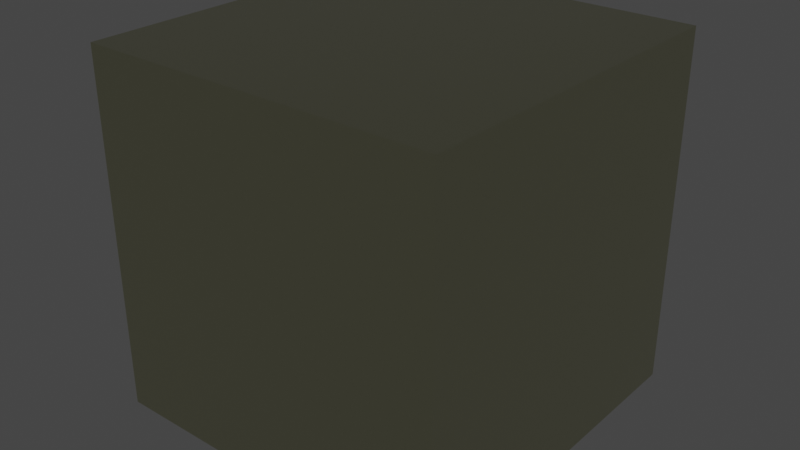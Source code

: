 # Source: Brushed_Nickel.blend  (saved by Blender 2.91.10; exported with 4.5.12 LTS)
import bpy
from mathutils import Matrix  # noqa: F401  (used for matrix-valued properties, if any)

bpy.ops.wm.read_factory_settings(use_empty=True)
scene = bpy.context.scene
scene.name = 'Scene'

# ---- collections
col_collection = bpy.data.collections.new('Collection'); scene.collection.children.link(col_collection)

# ---- materials (node trees are filled in below, after node groups)
mat_brushed_nickel = bpy.data.materials.new('Brushed Nickel')
mat_brushed_nickel.alpha_threshold = 0.0
mat_brushed_nickel.use_transparent_shadow = False
mat_brushed_nickel.diffuse_color = (0.4575, 0.4575, 0.4575, 1.0)
mat_brushed_nickel.roughness = 0.5
mat_brushed_nickel.specular_intensity = 0.8
mat_brushed_nickel.line_color = (0.0, 0.0, 0.0, 1.0)

# ---- material node trees
mat_brushed_nickel.use_nodes = True; mat_brushed_nickel.node_tree.nodes.clear()
_N = mat_brushed_nickel.node_tree.nodes; _L = mat_brushed_nickel.node_tree.links
n0 = _N.new('ShaderNodeOutputMaterial'); n0.name = 'Material Output'; n0.location = (161, 245)
n1 = _N.new('ShaderNodeBsdfPrincipled'); n1.name = 'Principled BSDF'; n1.location = (-149, 256)
n1.distribution = 'GGX'
n1.subsurface_method = 'BURLEY'
n1.inputs[0].default_value = (0.624, 0.624, 0.4287, 1.0)
n1.inputs[1].default_value = 1.0
n1.inputs[2].default_value = 0.25
n1.inputs[3].default_value = 1.45
n1.inputs[27].default_value = (0.0, 0.0, 0.0, 1.0)
n1.inputs[28].default_value = 1.0
_L.new(n1.outputs[0], n0.inputs[0])
n0.is_active_output = True

# ---- world
world_world = bpy.data.worlds.new('World'); scene.world = world_world
world_world.use_nodes = True; world_world.node_tree.nodes.clear()
_N = world_world.node_tree.nodes; _L = world_world.node_tree.links
n0 = _N.new('ShaderNodeOutputWorld'); n0.name = 'World Output'; n0.location = (300, 300)
n1 = _N.new('ShaderNodeBackground'); n1.name = 'Background'; n1.location = (10, 300)
n1.inputs[0].default_value = (0.05088, 0.05088, 0.05088, 1.0)
_L.new(n1.outputs[0], n0.inputs[0])
n0.is_active_output = True
world_world.color = (0.05088, 0.05088, 0.05088)
world_world.use_sun_shadow = False
world_world.sun_shadow_jitter_overblur = 0.0

# ---- meshes
me_cube = bpy.data.meshes.new('Cube')
me_cube.from_pydata([(-0.3048, -0.3048, -0.3048), (-0.3048, -0.3048, 0.3048), (-0.3048, 0.3048, -0.3048), (-0.3048, 0.3048, 0.3048), (0.3048, -0.3048, -0.3048), (0.3048, -0.3048, 0.3048), (0.3048, 0.3048, -0.3048), (0.3048, 0.3048, 0.3048)], [], [(0, 1, 3, 2), (2, 3, 7, 6), (6, 7, 5, 4), (4, 5, 1, 0), (2, 6, 4, 0), (7, 3, 1, 5)])
_uv = me_cube.uv_layers.new(name='UVMap')
_uv.uv.foreach_set('vector', [0.375, 0.0, 0.625, 0.0, 0.625, 0.25, 0.375, 0.25, 0.375, 0.25, 0.625, 0.25, 0.625, 0.5, 0.375, 0.5, 0.375, 0.5, 0.625, 0.5, 0.625, 0.75, 0.375, 0.75, 0.375, 0.75, 0.625, 0.75, 0.625, 1.0, 0.375, 1.0, 0.125, 0.5, 0.375, 0.5, 0.375, 0.75, 0.125, 0.75, 0.625, 0.5, 0.875, 0.5, 0.875, 0.75, 0.625, 0.75])
me_cube.materials.append(mat_brushed_nickel)
me_cube.use_remesh_fix_poles = True
me_cube.use_remesh_preserve_attributes = False
me_cube.use_mirror_vertex_groups = False
me_cube.update()

# ---- objects
ob_cube = bpy.data.objects.new('Cube', me_cube)

# ---- transforms, parenting, visibility, modifiers, constraints
ob_cube.location = (0.0, 0.0, 0.0)
ob_cube.lineart.crease_threshold = 0.0

# ---- collection membership
col_collection.objects.link(ob_cube)

# ---- scene / render settings (as saved in the file)
scene.frame_start = 1; scene.frame_end = 250; scene.frame_set(1)
scene.render.engine = 'BLENDER_EEVEE_NEXT'
scene.cycles.use_denoising = False
scene.cycles.samples = 128
scene.cycles.sampling_pattern = 'TABULATED_SOBOL'
scene.cycles.use_adaptive_sampling = False
scene.cycles.use_light_tree = False
scene.eevee.use_gtao = True
scene.eevee.use_raytracing = True
scene.view_settings.view_transform = 'Filmic'
bpy.context.view_layer.update()

# ---- added for rendering (the .blend has no active camera and no usable light): camera, sun
cam_auto = bpy.data.cameras.new('AutoCamera')
cam_auto.lens = 50.0
cam_auto.sensor_width = 36.0
cam_auto.clip_end = 1000.0
ob_auto_camera = bpy.data.objects.new('AutoCamera', cam_auto)
scene.collection.objects.link(ob_auto_camera)
ob_auto_camera.location = (0.976906, -1.17229, 0.781525)
ob_auto_camera.rotation_euler = (1.09748, -7.21219e-08, 0.694738)
scene.camera = ob_auto_camera
light_auto_sun = bpy.data.lights.new('AutoSun', 'SUN')
light_auto_sun.energy = 3.0
light_auto_sun.angle = 0.0523599
ob_auto_sun = bpy.data.objects.new('AutoSun', light_auto_sun)
scene.collection.objects.link(ob_auto_sun)
ob_auto_sun.rotation_euler = (0.872665, 0.174533, 0.523599)
bpy.context.view_layer.update()
